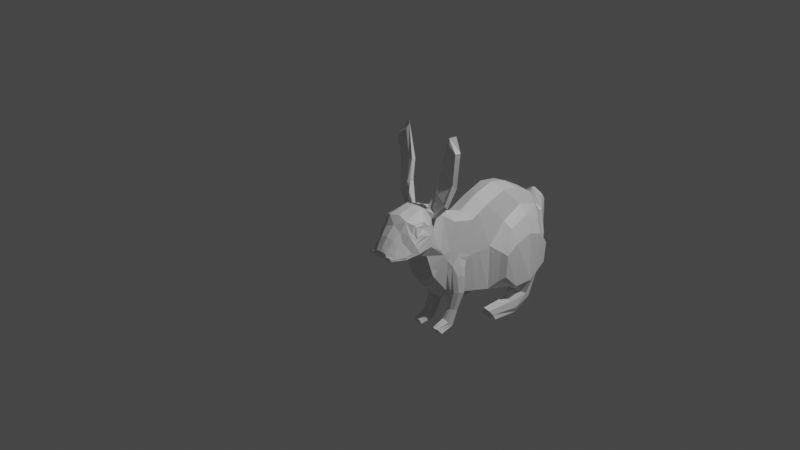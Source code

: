 # Source: 4.blend  (saved by Blender 3.4.6; exported with 4.5.12 LTS)
import bpy
from mathutils import Matrix  # noqa: F401  (used for matrix-valued properties, if any)

bpy.ops.wm.read_factory_settings(use_empty=True)
scene = bpy.context.scene
scene.name = 'Scene'

# ---- collections
col_collection = bpy.data.collections.new('Collection'); scene.collection.children.link(col_collection)

# ---- materials (node trees are filled in below, after node groups)
mat_material = bpy.data.materials.new('Material')
mat_material.alpha_threshold = 0.0
mat_material.use_transparent_shadow = False
mat_material.roughness = 0.5
mat_material.line_color = (0.0, 0.0, 0.0, 1.0)

# ---- material node trees
mat_material.use_nodes = True; mat_material.node_tree.nodes.clear()
_N = mat_material.node_tree.nodes; _L = mat_material.node_tree.links
n0 = _N.new('ShaderNodeOutputMaterial'); n0.name = 'Material Output'; n0.location = (300, 300)
n1 = _N.new('ShaderNodeBsdfPrincipled'); n1.name = 'Principled BSDF'; n1.location = (10, 300)
n1.distribution = 'GGX'
n1.subsurface_method = 'RANDOM_WALK_SKIN'
n1.inputs[3].default_value = 1.45
n1.inputs[27].default_value = (0.0, 0.0, 0.0, 1.0)
n1.inputs[28].default_value = 1.0
_L.new(n1.outputs[0], n0.inputs[0])
n0.is_active_output = True

# ---- world
world_world = bpy.data.worlds.new('World'); scene.world = world_world
world_world.use_nodes = True; world_world.node_tree.nodes.clear()
_N = world_world.node_tree.nodes; _L = world_world.node_tree.links
n0 = _N.new('ShaderNodeOutputWorld'); n0.name = 'World Output'; n0.location = (300, 300)
n1 = _N.new('ShaderNodeBackground'); n1.name = 'Background'; n1.location = (10, 300)
n1.inputs[0].default_value = (0.05088, 0.05088, 0.05088, 1.0)
_L.new(n1.outputs[0], n0.inputs[0])
n0.is_active_output = True
world_world.color = (0.05088, 0.05088, 0.05088)
world_world.use_sun_shadow = False
world_world.sun_shadow_jitter_overblur = 0.0

# ---- cameras
cam_camera = bpy.data.cameras.new('Camera')
cam_camera.clip_end = 100.0
cam_camera.ortho_scale = 7.314

# ---- lights
light_light = bpy.data.lights.new('Light', 'POINT')
light_light.transmission_factor = 0.0
light_light.energy = 1000.0
light_light.shadow_soft_size = 0.1
light_light.shadow_maximum_resolution = 0.006
light_light.use_absolute_resolution = True

# ---- meshes
me_cube = bpy.data.meshes.new('Cube')
me_cube.from_pydata([(0.5057, 0.9838, 1.622), (0.6929, 0.909, -1.84), (0.5057, -0.4749, 1.028), (0.4043, -0.7461, -1.511), (0.5057, 0.2023, 1.35), (0.6998, 0.1907, -1.655), (0.5057, 1.635, 1.511), (0.7292, 1.498, -1.937), (0.5422, 2.267, 1.172), (0.7545, 1.908, -1.956), (0.5141, 2.881, 0.275), (0.7124, 2.664, -1.595), (0.5057, -1.247, 1.236), (0.3648, -1.435, -1.221), (0.4613, -1.723, 1.568), (0.5432, -2.223, -0.3353), (0.5944, -2.761, 1.7), (0.5354, -2.515, 0.4919), (0.5883, -3.056, 1.703), (0.6872, -3.058, 0.7599), (0.2554, -3.651, 1.311), (0.5836, -3.482, 0.706), (0.1877, -3.928, 0.9449), (0.2636, -3.862, 0.668), (0.0, 0.9673, 1.775), (0.0, 0.7901, -1.927), (0.0, -0.5012, 1.193), (0.0, -0.8868, -1.678), (0.0, 0.1669, 1.558), (0.0, 0.1231, -1.711), (0.0, 1.605, 1.603), (0.0, 1.417, -1.974), (0.0, 2.229, 1.254), (0.0, 1.98, -1.927), (0.0, 2.854, 0.4185), (0.0, 2.567, -1.74), (0.0, -1.224, 1.458), (0.0, -1.638, -1.446), (0.0, -1.781, 1.841), (0.0, -2.356, -0.6398), (0.0, -2.6, 2.074), (0.0, -2.592, 0.2145), (0.0, -3.165, 1.931), (0.0, -3.114, 0.5424), (0.0, -3.665, 1.376), (0.0, -3.53, 0.6031), (0.0, -3.939, 0.9739), (0.0, -3.817, 0.7048), (0.6998, 0.8435, 0.6275), (0.5646, -0.549, -0.1811), (0.6998, 0.2078, -0.06901), (0.6998, 1.599, 0.9905), (0.6998, 2.386, 0.7558), (0.6998, 2.845, -0.5483), (0.5427, -1.577, -0.03182), (0.6398, -2.0, 0.5228), (0.5925, -2.749, 1.536), (0.6058, -3.14, 1.471), (0.4001, -3.624, 1.106), (0.2401, -3.93, 0.8334), (0.0, -3.93, 0.8521), (1.209, 0.984, -0.08405), (1.269, 0.9678, -1.629), (1.17, 0.5411, -1.177), (1.186, 0.5702, -0.388), (1.235, 1.571, 0.1097), (1.408, 1.514, -1.536), (1.216, 2.127, -0.09495), (1.269, 1.955, -1.459), (1.189, 2.487, -0.5624), (1.201, 2.408, -1.251), (0.7233, -0.9669, -0.7372), (0.7418, -0.9957, -1.314), (0.6884, -1.234, -0.6798), (0.7188, -1.211, -1.262), (0.703, 1.267, -1.977), (0.7645, 1.543, -2.213), (0.8457, 1.717, -2.322), (1.082, 1.233, -1.975), (1.24, 1.514, -2.116), (1.233, 1.658, -2.293), (0.7939, 0.9061, -2.198), (0.7781, 1.04, -2.501), (0.801, 1.12, -2.676), (1.132, 0.9, -2.254), (1.214, 1.08, -2.501), (1.15, 1.097, -2.706), (0.7456, -0.009941, -2.277), (0.6535, 0.05383, -2.468), (0.5781, 0.09862, -2.621), (0.9796, -0.01416, -2.316), (1.046, 0.114, -2.488), (1.092, 0.1901, -2.67), (0.3254, -1.318, -1.922), (0.3045, -1.051, -2.145), (0.5983, -1.313, -1.898), (0.6016, -1.154, -1.976), (0.2929, -1.502, -2.275), (0.2973, -1.331, -2.576), (0.5814, -1.528, -2.299), (0.5814, -1.33, -2.468), (0.3225, -1.964, -2.399), (0.2666, -1.917, -2.55), (0.5185, -1.979, -2.401), (0.6258, -1.857, -2.559), (0.6887, -2.837, 1.397), (0.6946, -3.117, 1.347), (0.7991, -3.076, 0.8619), (0.5083, -3.589, 0.998), (0.6775, -3.485, 0.7694), (0.3446, -3.91, 0.8533), (0.4157, -3.882, 0.7382), (0.0, -3.896, 0.7972), (0.2503, -3.9, 0.7507), (0.6496, -3.535, 0.8457), (0.3897, -3.903, 0.7942), (0.7858, -3.134, 1.033), (0.5023, -3.759, 0.8093), (0.4402, -3.785, 0.8736), (0.5372, -3.73, 0.7601), (0.3189, -3.8, 0.9626), (0.0, -3.848, 1.115), (0.215, -3.821, 1.081), (0.6354, -3.27, 0.733), (0.3116, -3.42, 1.533), (0.0, -3.315, 0.5631), (0.0, -3.399, 1.666), (0.4449, -3.458, 1.253), (0.7384, -3.28, 0.8211), (0.584, -3.403, 1.117), (0.7142, -3.33, 0.9447), (0.6687, -2.5, 1.227), (0.627, -2.28, 1.866), (0.3436, -3.224, 1.845), (0.499, -2.24, 2.033), (0.5608, -3.286, 1.478), (0.7424, -3.225, 1.212), (0.705, -2.8, 1.348), (0.5983, -2.691, 1.525), (0.5701, -3.095, 1.757), (0.58, -2.707, 1.754), (0.6014, -3.198, 1.478), (0.7121, -3.158, 1.284), (0.7114, -2.854, 1.424), (0.629, -2.778, 1.544), (0.6254, -3.042, 1.686), (0.6306, -2.788, 1.684), (0.6404, -3.113, 1.488), (0.7165, -3.093, 1.382), (0.3956, -2.107, 1.847), (0.5521, -2.149, 1.643), (0.3098, -2.059, 1.869), (0.3073, -2.545, 2.04), (0.6042, -2.469, 1.53), (0.6153, -2.322, 1.215), (0.6152, -1.987, 2.542), (0.6397, -2.22, 2.544), (0.967, -2.218, 2.216), (1.02, -2.133, 2.131), (0.6633, -1.864, 3.211), (0.7365, -2.058, 3.271), (1.113, -2.027, 2.911), (1.182, -1.923, 2.797), (1.003, -1.809, 4.395), (0.9133, -2.005, 4.132), (1.161, -1.943, 3.861), (1.29, -1.914, 3.964), (0.3742, -2.426, 1.988), (0.553, -2.348, 1.72), (0.889, -2.183, 2.306), (0.568, -2.176, 2.558), (1.07, -2.012, 2.975), (0.6102, -2.05, 3.261), (0.8454, -1.939, 4.326), (1.209, -2.044, 3.944), (0.6283, -1.31, -0.4837), (0.6549, -0.9053, -0.483), (0.6289, -0.874, -1.415), (0.5978, -1.328, -1.253), (0.4481, -1.073, -2.095), (0.4855, -1.371, -1.886), (0.4394, -1.331, -2.522), (0.4372, -1.515, -2.287), (0.4317, -1.933, -2.55), (0.4252, -2.008, -2.395), (0.6743, -2.488, 1.039), (0.68, -2.476, 0.8443), (0.9645, 0.4215, -1.345), (0.9804, 2.608, -0.517), (0.9819, 2.235, 0.3867), (0.9794, 0.454, -0.2793), (0.9912, 2.506, -1.37), (0.9809, 0.9384, -1.735), (0.9831, 1.594, 0.671), (1.042, 1.923, -1.845), (0.9809, 0.9361, 0.3913), (0.8923, 1.25, -1.976), (1.039, 1.688, -2.308), (0.9628, 0.9031, -2.226), (0.9754, 1.109, -2.691), (0.8626, -0.01205, -2.297), (0.8493, 0.1495, -2.645), (0.8857, 0.09674, -2.487), (0.6892, 2.968, -0.5588), (0.6892, 2.879, -1.579), (0.2675, 3.391, 0.4924), (0.0, 2.851, -1.53), (0.0, 2.963, 0.5728), (0.5035, 3.003, 0.2645), (0.3528, 3.307, -0.6949), (0.3418, 3.166, -1.124), (0.0, 3.452, -0.7201), (0.0, 3.279, -1.063), (0.0, 3.508, 0.0338), (0.2793, 3.412, 0.08105), (0.3045, 3.102, 0.7255), (0.0, 3.033, 0.9324), (0.0, 3.369, 0.6579), (0.5745, -0.7613, -0.3005), (0.4894, -1.365, -1.26), (0.3946, -1.369, -1.888), (0.365, -1.509, -2.281), (0.3739, -1.986, -2.397), (0.567, -1.386, -0.2765), (0.5164, -0.8242, -1.475), (0.3763, -1.062, -2.12), (0.3683, -1.331, -2.549), (0.3491, -1.925, -2.55), (0.3914, 3.208, 0.1728), (0.0, 3.051, -1.381), (0.4537, 3.043, -1.272), (0.5441, 3.126, -0.6232), (0.2741, 3.257, 0.686), (0.0, 3.183, 0.8775), (0.0, 2.974, 0.6628), (0.0, 3.5, 0.05939), (0.2788, 3.41, 0.09668), (0.4933, 3.008, 0.2839), (0.3856, 3.21, 0.1938), (0.5057, -0.8608, 1.132), (0.3904, -1.088, -1.361), (0.0, -0.8627, 1.326), (0.0, -1.256, -1.669), (0.5632, -1.03, 0.09619), (0.7303, -1.103, -1.288), (0.7151, -1.089, -0.6858), (0.315, -1.185, -2.034), (0.5999, -1.234, -1.937), (0.2951, -1.417, -2.425), (0.5814, -1.429, -2.384), (0.2945, -1.94, -2.475), (0.5722, -1.918, -2.48), (0.4284, -1.97, -2.472), (0.6537, -1.1, -0.3153), (0.5936, -1.091, -0.07583), (0.3615, -1.955, -2.473), (0.1742, -0.794, -1.629), (0.3282, -2.3, -0.5193), (0.2464, 0.8324, -1.81), (0.3881, -3.083, 0.6652), (0.2192, 0.1508, -1.706), (0.2725, 1.443, -1.911), (0.1603, -1.165, -1.572), (0.3188, 1.935, -1.916), (0.3634, 2.529, -1.751), (0.2206, -1.537, -1.361), (0.3409, -2.527, 0.3053), (0.1713, 3.071, 0.8186), (0.2633, 3.192, -1.11), (0.1814, 3.377, -0.7072), (0.1784, 3.231, 0.7538), (0.1888, 3.443, 0.06574), (0.2872, 3.046, -1.312), (0.3636, 2.866, -1.556), (0.1867, 3.44, 0.08436), (0.1241, 3.392, 0.5833), (0.0, -2.041, -0.9938), (0.287, -2.007, -0.8423), (0.477, -1.524, -0.4712), (0.4704, -1.902, -0.6962), (0.5401, -2.336, -0.01409), (0.3347, -2.416, -0.09923), (0.0, -2.478, -0.2001), (0.5983, -1.819, 0.2856), (0.07816, -1.212, -1.622), (0.2077, -0.787, -1.612), (0.2287, -1.594, -1.298), (0.2035, -1.544, -1.368), (0.543, -2.0, -0.2307), (0.4442, -1.786, -0.8265), (0.5553, -1.007, 0.2383), (0.5062, -0.423, -1.561), (0.1699, -0.9096, -1.611), (0.5338, -1.498, 0.2719), (0.5654, -1.676, 0.09785), (0.4714, -1.845, -0.6623), (0.5731, -0.5017, -0.1741), (0.5456, -0.5252, 0.2084), (0.3365, -0.3843, -1.646), (0.5502, -0.3614, -1.229), (0.5057, -0.1917, 1.163), (0.571, -0.2177, -1.592), (0.6227, -0.2239, -0.1329), (0.2987, 1.622, 1.549), (0.1823, -0.4917, 1.134), (0.1845, -1.758, 1.732), (0.2858, 0.9766, 1.689), (0.294, 2.25, 1.21), (0.1808, -2.568, 2.054), (0.1749, -1.232, 1.381), (0.2446, 2.866, 0.3502), (0.1435, -3.19, 1.895), (0.236, 0.1834, 1.461), (0.1786, -0.8621, 1.257)], [], [(50, 4, 300, 302), (187, 192, 62, 63), (48, 0, 4, 50), (191, 188, 69, 70), (190, 187, 63, 64), (243, 290, 293, 54), (55, 14, 151, 154), (54, 293, 294), (127, 124, 20, 58), (58, 20, 122, 120), (7, 1, 258, 261), (152, 151, 14, 305, 308), (59, 22, 46, 60), (0, 6, 303, 306), (15, 280, 281, 257), (2, 300, 4, 312, 304), (239, 2, 304, 313), (22, 122, 121, 46), (1, 5, 260, 258), (240, 13, 265, 262), (21, 23, 47, 45), (9, 7, 261, 263), (133, 152, 308, 311), (4, 0, 306, 312), (6, 8, 307, 303), (17, 19, 259, 266), (5, 301, 291, 298, 285, 256, 260), (13, 289, 286, 265), (10, 53, 203, 208), (14, 12, 309, 305), (11, 9, 263, 264), (123, 21, 45, 125), (8, 10, 310, 307), (124, 133, 311, 42, 126), (34, 310, 10, 208, 207), (23, 113, 112, 47), (127, 58, 108, 129), (58, 120, 118, 108), (13, 278, 295, 289), (131, 185, 154, 153), (253, 175, 73, 245), (8, 52, 53, 10), (6, 51, 52, 8), (188, 189, 67, 69), (0, 48, 51, 6), (5, 50, 302, 301), (61, 62, 66, 65), (65, 66, 68, 67), (67, 68, 70, 69), (62, 61, 64, 63), (189, 193, 65, 67), (194, 191, 70, 68), (195, 190, 64, 61), (194, 68, 80, 197), (7, 9, 77, 76), (193, 195, 61, 65), (244, 245, 73, 74), (240, 3, 94, 246), (175, 178, 74, 73), (177, 176, 71, 72), (79, 78, 84, 85), (196, 75, 81, 198), (68, 66, 79, 80), (192, 1, 75, 196), (66, 62, 78, 79), (1, 7, 76, 75), (86, 85, 91, 92), (199, 86, 92, 201), (75, 76, 82, 81), (197, 80, 86, 199), (80, 79, 85, 86), (76, 77, 83, 82), (202, 201, 92, 91), (200, 202, 91, 90), (82, 83, 89, 88), (198, 81, 87, 200), (85, 84, 90, 91), (81, 82, 88, 87), (220, 93, 97, 221), (177, 72, 96, 179), (244, 74, 95, 247), (219, 13, 93, 220), (181, 100, 104, 183), (247, 95, 99, 249), (179, 96, 100, 181), (246, 94, 98, 248), (252, 183, 104, 251), (248, 98, 102, 250), (221, 97, 101, 222), (249, 99, 103, 251), (109, 114, 117, 119), (128, 130, 114, 109), (23, 21, 109, 119, 111), (59, 113, 115, 110), (123, 19, 107, 128), (130, 116, 136, 129), (115, 113, 23, 111), (112, 113, 59, 60), (115, 117, 118, 110), (121, 122, 20, 44), (118, 117, 114, 108), (120, 122, 22, 59), (119, 117, 115, 111), (118, 120, 59, 110), (106, 105, 143, 148), (114, 130, 129, 108), (21, 123, 128, 109), (107, 116, 130, 128), (135, 127, 129, 136), (20, 124, 126, 44), (19, 123, 125, 43, 259), (135, 133, 124, 127), (138, 137, 131, 153), (139, 140, 152, 133), (142, 141, 135, 136), (140, 138, 153, 152), (141, 139, 133, 135), (137, 142, 136, 131), (56, 105, 137, 138), (18, 16, 140, 139), (106, 57, 141, 142), (16, 56, 138, 140), (57, 18, 139, 141), (105, 106, 142, 137), (147, 148, 143, 144, 146, 145), (56, 16, 146, 144), (16, 18, 145, 146), (18, 57, 147, 145), (57, 106, 148, 147), (105, 56, 144, 143), (19, 17, 186, 107), (185, 186, 55, 154), (150, 149, 155, 158), (167, 149, 151, 152), (168, 167, 152, 153), (150, 168, 153, 154), (149, 150, 154, 151), (157, 158, 162, 161), (134, 132, 169, 156), (168, 150, 158, 157), (149, 167, 170, 155), (162, 159, 163, 166), (155, 170, 172, 159), (158, 155, 159, 162), (156, 169, 171, 160), (166, 163, 173, 174), (160, 171, 165, 164), (161, 162, 166, 174), (159, 172, 173, 163), (132, 134, 167, 168), (169, 132, 168, 157), (134, 156, 170, 167), (171, 169, 157, 161), (156, 160, 172, 170), (164, 165, 174, 173), (165, 171, 161, 174), (160, 164, 173, 172), (99, 182, 184, 103), (255, 227, 183, 252), (225, 179, 181, 226), (226, 181, 183, 227), (74, 178, 180, 95), (224, 177, 179, 225), (95, 180, 182, 99), (224, 218, 176, 177), (223, 219, 178, 175), (254, 223, 175, 253), (116, 185, 131, 136), (107, 186, 185, 116), (15, 288, 294, 283, 280), (84, 198, 200, 90), (87, 88, 202, 200), (88, 89, 201, 202), (77, 197, 199, 83), (83, 199, 201, 89), (62, 192, 196, 78), (78, 196, 198, 84), (51, 48, 195, 193), (9, 194, 197, 77), (48, 50, 190, 195), (9, 11, 191, 194), (52, 51, 193, 189), (53, 52, 189, 188), (50, 5, 187, 190), (11, 53, 188, 191), (5, 1, 192, 187), (230, 272, 268, 210), (231, 230, 210, 209), (53, 11, 204, 203), (11, 264, 273, 204), (209, 210, 268, 269), (214, 209, 269, 271), (228, 231, 209, 214), (236, 274, 275, 205), (233, 270, 275, 217), (238, 236, 205, 232), (234, 237, 215, 267, 216), (243, 54, 223, 254), (54, 278, 13, 219, 223), (3, 49, 218, 224), (3, 224, 225, 94), (98, 226, 227, 102), (94, 225, 226, 98), (250, 102, 227, 255), (182, 221, 222, 184), (178, 219, 220, 180), (180, 220, 221, 182), (237, 238, 232, 215), (216, 267, 270, 233), (208, 203, 231, 228), (203, 204, 230, 231), (204, 273, 272, 230), (208, 228, 238, 237), (207, 208, 237, 234), (228, 214, 236, 238), (214, 271, 274, 236), (101, 250, 255, 222), (49, 243, 254, 218), (218, 254, 253, 176), (222, 255, 252, 184), (100, 249, 251, 104), (97, 248, 250, 101), (184, 252, 251, 103), (93, 246, 248, 97), (96, 247, 249, 100), (72, 244, 247, 96), (13, 240, 246, 93), (72, 71, 245, 244), (176, 253, 245, 71), (3, 240, 262, 292, 285), (12, 239, 313, 309), (49, 297, 290, 243), (261, 258, 25, 31), (256, 292, 284, 242, 27), (262, 265, 287, 284), (260, 256, 27, 29), (264, 263, 33, 35), (265, 286, 287), (257, 281, 282, 39), (263, 261, 31, 33), (258, 260, 29, 25), (266, 259, 43, 41), (273, 264, 35, 206), (275, 270, 232, 205), (268, 272, 229, 212), (275, 274, 235, 217), (269, 268, 212, 211), (272, 273, 206, 229), (271, 269, 211, 213), (274, 271, 213, 235), (270, 267, 215, 232), (279, 295, 288, 15), (276, 277, 257, 39), (277, 279, 15, 257), (280, 283, 55, 186, 17), (282, 281, 266, 41), (281, 280, 17, 266), (285, 298, 291, 3), (289, 295, 279), (293, 290, 239, 12), (294, 293, 12, 14, 55, 283), (290, 297, 2, 239), (284, 292, 262), (285, 292, 256), (287, 286, 277, 276, 37), (294, 288, 54), (286, 289, 279, 277), (288, 295, 278, 54), (296, 297, 49), (291, 299, 296, 49, 3), (284, 287, 37, 242), (302, 300, 2, 297, 296), (301, 302, 296, 299, 291), (307, 310, 34, 32), (311, 308, 40, 42), (305, 309, 36, 38), (304, 312, 28, 26), (309, 313, 241, 36), (313, 304, 26, 241), (312, 306, 24, 28), (306, 303, 30, 24), (303, 307, 32, 30), (308, 305, 38, 40)])
_uv = me_cube.uv_layers.new(name='UVMap')
_uv.uv.foreach_set('vector', [0.5, 0.5932, 0.6107, 0.5932, 0.6107, 0.6844, 0.5, 0.6826, 0.375, 0.5932, 0.375, 0.5, 0.375, 0.5, 0.375, 0.5932, 0.5, 0.5, 0.6107, 0.5, 0.6107, 0.5932, 0.5, 0.5932, 0.375, 0.5, 0.5, 0.5, 0.5, 0.5, 0.375, 0.5, 0.5, 0.5932, 0.375, 0.5932, 0.375, 0.5932, 0.5, 0.5932, 0.5, 0.75, 0.5152, 0.75, 0.5265, 0.75, 0.5, 0.75, 0.5, 0.75, 0.5893, 0.75, 0.5918, 0.75, 0.5202, 0.75, 0.5, 0.75, 0.5265, 0.75, 0.5, 0.75, 0.5359, 0.75, 0.6035, 0.75, 0.6035, 0.75, 0.5359, 0.75, 0.5359, 0.75, 0.6035, 0.75, 0.5995, 0.75, 0.5359, 0.75, 0.375, 0.5, 0.375, 0.5, 0.375, 0.5, 0.375, 0.5, 0.5949, 0.75, 0.5918, 0.75, 0.5893, 0.75, 0.6107, 0.75, 0.6073, 0.75, 0.5359, 0.75, 0.5995, 0.75, 0.625, 0.75, 0.5, 0.75, 0.6107, 0.5, 0.6107, 0.5, 0.6165, 0.5, 0.6169, 0.5, 0.4007, 0.75, 0.4007, 0.75, 0.3845, 0.75, 0.3867, 0.75, 0.6107, 0.75, 0.6107, 0.6844, 0.6107, 0.5932, 0.6183, 0.5932, 0.6198, 0.75, 0.6107, 0.75, 0.6107, 0.75, 0.6198, 0.75, 0.6199, 0.75, 0.5995, 0.75, 0.5995, 0.75, 0.625, 0.75, 0.625, 0.75, 0.375, 0.5, 0.375, 0.5932, 0.375, 0.5932, 0.375, 0.5, 0.3833, 0.75, 0.3912, 0.75, 0.3814, 0.75, 0.3784, 0.75, 0.4007, 0.75, 0.4007, 0.75, 0.375, 0.75, 0.375, 0.75, 0.375, 0.5, 0.375, 0.5, 0.375, 0.5, 0.375, 0.5, 0.6035, 0.75, 0.5949, 0.75, 0.6073, 0.75, 0.616, 0.75, 0.6107, 0.5932, 0.6107, 0.5, 0.6169, 0.5, 0.6183, 0.5932, 0.6107, 0.5, 0.6107, 0.5, 0.6172, 0.5, 0.6165, 0.5, 0.4007, 0.75, 0.4007, 0.75, 0.3895, 0.75, 0.3823, 0.75, 0.375, 0.5932, 0.375, 0.6615, 0.375, 0.6959, 0.375, 0.6845, 0.375, 0.75, 0.375, 0.75, 0.375, 0.5932, 0.3912, 0.75, 0.3954, 0.75, 0.3818, 0.75, 0.3814, 0.75, 0.6107, 0.5, 0.5, 0.5, 0.5, 0.5, 0.6107, 0.5, 0.5893, 0.75, 0.6107, 0.75, 0.62, 0.75, 0.6107, 0.75, 0.375, 0.5, 0.375, 0.5, 0.375, 0.5, 0.375, 0.5, 0.4007, 0.75, 0.4007, 0.75, 0.375, 0.75, 0.375, 0.75, 0.6107, 0.5, 0.6107, 0.5, 0.6182, 0.5, 0.6172, 0.5, 0.6035, 0.75, 0.6035, 0.75, 0.616, 0.75, 0.625, 0.75, 0.625, 0.75, 0.625, 0.5, 0.6182, 0.5, 0.6107, 0.5, 0.6107, 0.5, 0.625, 0.5, 0.4007, 0.75, 0.4588, 0.75, 0.4255, 0.75, 0.375, 0.75, 0.5359, 0.75, 0.5359, 0.75, 0.4858, 0.75, 0.4858, 0.75, 0.5359, 0.75, 0.5359, 0.75, 0.4858, 0.75, 0.4858, 0.75, 0.3912, 0.75, 0.4598, 0.75, 0.4063, 0.75, 0.3954, 0.75, 0.4858, 0.75, 0.4603, 0.75, 0.5202, 0.75, 0.5294, 0.75, 0.5, 0.75, 0.5, 0.75, 0.5, 0.75, 0.5, 0.75, 0.6107, 0.5, 0.5, 0.5, 0.5, 0.5, 0.6107, 0.5, 0.6107, 0.5, 0.5, 0.5, 0.5, 0.5, 0.6107, 0.5, 0.5, 0.5, 0.5, 0.5, 0.5, 0.5, 0.5, 0.5, 0.6107, 0.5, 0.5, 0.5, 0.5, 0.5, 0.6107, 0.5, 0.375, 0.5932, 0.5, 0.5932, 0.5, 0.6826, 0.375, 0.6615, 0.5, 0.5, 0.375, 0.5, 0.375, 0.5, 0.5, 0.5, 0.5, 0.5, 0.375, 0.5, 0.375, 0.5, 0.5, 0.5, 0.5, 0.5, 0.375, 0.5, 0.375, 0.5, 0.5, 0.5, 0.375, 0.5, 0.5, 0.5, 0.5, 0.5932, 0.375, 0.5932, 0.5, 0.5, 0.5, 0.5, 0.5, 0.5, 0.5, 0.5, 0.375, 0.5, 0.375, 0.5, 0.375, 0.5, 0.375, 0.5, 0.5, 0.5, 0.5, 0.5932, 0.5, 0.5932, 0.5, 0.5, 0.375, 0.5, 0.375, 0.5, 0.375, 0.5, 0.375, 0.5, 0.375, 0.5, 0.375, 0.5, 0.375, 0.5, 0.375, 0.5, 0.5, 0.5, 0.5, 0.5, 0.5, 0.5, 0.5, 0.5, 0.375, 0.75, 0.5, 0.75, 0.5, 0.75, 0.375, 0.75, 0.3833, 0.75, 0.375, 0.75, 0.375, 0.75, 0.3833, 0.75, 0.5, 0.75, 0.3833, 0.75, 0.375, 0.75, 0.5, 0.75, 0.375, 0.75, 0.5, 0.75, 0.5, 0.75, 0.375, 0.75, 0.375, 0.5, 0.375, 0.5, 0.375, 0.5, 0.375, 0.5, 0.375, 0.5, 0.375, 0.5, 0.375, 0.5, 0.375, 0.5, 0.375, 0.5, 0.375, 0.5, 0.375, 0.5, 0.375, 0.5, 0.375, 0.5, 0.375, 0.5, 0.375, 0.5, 0.375, 0.5, 0.375, 0.5, 0.375, 0.5, 0.375, 0.5, 0.375, 0.5, 0.375, 0.5, 0.375, 0.5, 0.375, 0.5, 0.375, 0.5, 0.375, 0.5, 0.375, 0.5, 0.375, 0.5, 0.375, 0.5, 0.375, 0.5, 0.375, 0.5, 0.375, 0.5, 0.375, 0.5, 0.375, 0.5, 0.375, 0.5, 0.375, 0.5, 0.375, 0.5, 0.375, 0.5, 0.375, 0.5, 0.375, 0.5, 0.375, 0.5, 0.375, 0.5, 0.375, 0.5, 0.375, 0.5, 0.375, 0.5, 0.375, 0.5, 0.375, 0.5, 0.375, 0.5, 0.375, 0.5, 0.375, 0.5, 0.375, 0.5, 0.375, 0.5, 0.375, 0.5, 0.375, 0.5, 0.375, 0.5, 0.375, 0.5, 0.375, 0.5, 0.375, 0.5, 0.375, 0.5, 0.375, 0.5, 0.375, 0.5, 0.375, 0.5, 0.375, 0.5, 0.375, 0.5, 0.375, 0.5, 0.375, 0.5, 0.375, 0.5, 0.375, 0.5, 0.375, 0.5, 0.375, 0.5, 0.375, 0.5, 0.375, 0.5, 0.375, 0.5, 0.3874, 0.75, 0.3915, 0.75, 0.3923, 0.75, 0.388, 0.75, 0.375, 0.75, 0.375, 0.75, 0.375, 0.75, 0.375, 0.75, 0.375, 0.75, 0.375, 0.75, 0.375, 0.75, 0.375, 0.75, 0.3874, 0.75, 0.3912, 0.75, 0.3915, 0.75, 0.3874, 0.75, 0.375, 0.75, 0.375, 0.75, 0.375, 0.75, 0.375, 0.75, 0.375, 0.75, 0.375, 0.75, 0.375, 0.75, 0.375, 0.75, 0.375, 0.75, 0.375, 0.75, 0.375, 0.75, 0.375, 0.75, 0.3833, 0.75, 0.375, 0.75, 0.375, 0.75, 0.3837, 0.75, 0.3791, 0.75, 0.375, 0.75, 0.375, 0.75, 0.375, 0.75, 0.3837, 0.75, 0.375, 0.75, 0.375, 0.75, 0.3833, 0.75, 0.388, 0.75, 0.3923, 0.75, 0.3915, 0.75, 0.3874, 0.75, 0.375, 0.75, 0.375, 0.75, 0.375, 0.75, 0.375, 0.75, 0.4158, 0.75, 0.4518, 0.75, 0.4504, 0.75, 0.4158, 0.75, 0.4158, 0.75, 0.4511, 0.75, 0.4518, 0.75, 0.4158, 0.75, 0.4007, 0.75, 0.4007, 0.75, 0.4158, 0.75, 0.4158, 0.75, 0.4158, 0.75, 0.5359, 0.75, 0.4588, 0.75, 0.4491, 0.75, 0.4858, 0.75, 0.4007, 0.75, 0.4007, 0.75, 0.4158, 0.75, 0.4158, 0.75, 0.4511, 0.75, 0.4505, 0.75, 0.4858, 0.75, 0.4858, 0.75, 0.4491, 0.75, 0.4588, 0.75, 0.4007, 0.75, 0.4158, 0.75, 0.4255, 0.75, 0.4588, 0.75, 0.5359, 0.75, 0.5, 0.75, 0.4491, 0.75, 0.4504, 0.75, 0.4858, 0.75, 0.4858, 0.75, 0.625, 0.75, 0.5995, 0.75, 0.6035, 0.75, 0.625, 0.75, 0.4858, 0.75, 0.4504, 0.75, 0.4518, 0.75, 0.4858, 0.75, 0.5359, 0.75, 0.5995, 0.75, 0.5995, 0.75, 0.5359, 0.75, 0.4158, 0.75, 0.4504, 0.75, 0.4491, 0.75, 0.4158, 0.75, 0.4858, 0.75, 0.5359, 0.75, 0.5359, 0.75, 0.4858, 0.75, 0.5162, 0.75, 0.5156, 0.75, 0.5156, 0.75, 0.5162, 0.75, 0.4518, 0.75, 0.4511, 0.75, 0.4858, 0.75, 0.4858, 0.75, 0.4007, 0.75, 0.4007, 0.75, 0.4158, 0.75, 0.4158, 0.75, 0.4158, 0.75, 0.4505, 0.75, 0.4511, 0.75, 0.4158, 0.75, 0.5359, 0.75, 0.5359, 0.75, 0.4858, 0.75, 0.4858, 0.75, 0.6035, 0.75, 0.6035, 0.75, 0.625, 0.75, 0.625, 0.75, 0.4007, 0.75, 0.4007, 0.75, 0.375, 0.75, 0.375, 0.75, 0.3895, 0.75, 0.5359, 0.75, 0.6035, 0.75, 0.6035, 0.75, 0.5359, 0.75, 0.5336, 0.75, 0.5073, 0.75, 0.4858, 0.75, 0.5294, 0.75, 0.5703, 0.75, 0.5722, 0.75, 0.5949, 0.75, 0.6035, 0.75, 0.5102, 0.75, 0.5331, 0.75, 0.5359, 0.75, 0.4858, 0.75, 0.5722, 0.75, 0.5336, 0.75, 0.5294, 0.75, 0.5949, 0.75, 0.5331, 0.75, 0.5703, 0.75, 0.6035, 0.75, 0.5359, 0.75, 0.5073, 0.75, 0.5102, 0.75, 0.4858, 0.75, 0.4858, 0.75, 0.5373, 0.75, 0.5156, 0.75, 0.5073, 0.75, 0.5336, 0.75, 0.5626, 0.75, 0.5629, 0.75, 0.5722, 0.75, 0.5703, 0.75, 0.5162, 0.75, 0.5327, 0.75, 0.5331, 0.75, 0.5102, 0.75, 0.5629, 0.75, 0.5373, 0.75, 0.5336, 0.75, 0.5722, 0.75, 0.5327, 0.75, 0.5626, 0.75, 0.5703, 0.75, 0.5331, 0.75, 0.5156, 0.75, 0.5162, 0.75, 0.5102, 0.75, 0.5073, 0.75, 0.5327, 0.75, 0.5162, 0.75, 0.5156, 0.75, 0.5373, 0.75, 0.5629, 0.75, 0.5626, 0.75, 0.5373, 0.75, 0.5629, 0.75, 0.5629, 0.75, 0.5373, 0.75, 0.5629, 0.75, 0.5626, 0.75, 0.5626, 0.75, 0.5629, 0.75, 0.5626, 0.75, 0.5327, 0.75, 0.5327, 0.75, 0.5626, 0.75, 0.5327, 0.75, 0.5162, 0.75, 0.5162, 0.75, 0.5327, 0.75, 0.5156, 0.75, 0.5373, 0.75, 0.5373, 0.75, 0.5156, 0.75, 0.4007, 0.75, 0.4007, 0.75, 0.434, 0.75, 0.4158, 0.75, 0.4603, 0.75, 0.434, 0.75, 0.5, 0.75, 0.5202, 0.75, 0.528, 0.75, 0.5867, 0.75, 0.5867, 0.75, 0.528, 0.75, 0.5883, 0.75, 0.5867, 0.75, 0.5918, 0.75, 0.5949, 0.75, 0.5358, 0.75, 0.5883, 0.75, 0.5949, 0.75, 0.5294, 0.75, 0.528, 0.75, 0.5358, 0.75, 0.5294, 0.75, 0.5202, 0.75, 0.5867, 0.75, 0.528, 0.75, 0.5202, 0.75, 0.5918, 0.75, 0.5358, 0.75, 0.528, 0.75, 0.528, 0.75, 0.5358, 0.75, 0.5674, 0.75, 0.5554, 0.75, 0.5489, 0.75, 0.5753, 0.75, 0.5358, 0.75, 0.528, 0.75, 0.528, 0.75, 0.5358, 0.75, 0.5867, 0.75, 0.5883, 0.75, 0.5883, 0.75, 0.5867, 0.75, 0.528, 0.75, 0.5867, 0.75, 0.5867, 0.75, 0.528, 0.75, 0.5867, 0.75, 0.5883, 0.75, 0.5883, 0.75, 0.5867, 0.75, 0.528, 0.75, 0.5867, 0.75, 0.5867, 0.75, 0.528, 0.75, 0.5753, 0.75, 0.5489, 0.75, 0.5483, 0.75, 0.5758, 0.75, 0.528, 0.75, 0.5867, 0.75, 0.5883, 0.75, 0.5358, 0.75, 0.5758, 0.75, 0.5483, 0.75, 0.5474, 0.75, 0.5767, 0.75, 0.5358, 0.75, 0.528, 0.75, 0.528, 0.75, 0.5358, 0.75, 0.5867, 0.75, 0.5883, 0.75, 0.5883, 0.75, 0.5867, 0.75, 0.5554, 0.75, 0.5674, 0.75, 0.5883, 0.75, 0.5358, 0.75, 0.5489, 0.75, 0.5554, 0.75, 0.5358, 0.75, 0.5358, 0.75, 0.5674, 0.75, 0.5753, 0.75, 0.5883, 0.75, 0.5883, 0.75, 0.5483, 0.75, 0.5489, 0.75, 0.5358, 0.75, 0.5358, 0.75, 0.5753, 0.75, 0.5758, 0.75, 0.5883, 0.75, 0.5883, 0.75, 0.5767, 0.75, 0.5474, 0.75, 0.5358, 0.75, 0.5883, 0.75, 0.5474, 0.75, 0.5483, 0.75, 0.5358, 0.75, 0.5358, 0.75, 0.5758, 0.75, 0.5767, 0.75, 0.5883, 0.75, 0.5883, 0.75, 0.375, 0.75, 0.3837, 0.75, 0.3833, 0.75, 0.375, 0.75, 0.3812, 0.75, 0.375, 0.75, 0.375, 0.75, 0.3791, 0.75, 0.375, 0.75, 0.375, 0.75, 0.375, 0.75, 0.375, 0.75, 0.375, 0.75, 0.375, 0.75, 0.375, 0.75, 0.375, 0.75, 0.375, 0.75, 0.3833, 0.75, 0.3833, 0.75, 0.375, 0.75, 0.375, 0.75, 0.375, 0.75, 0.375, 0.75, 0.375, 0.75, 0.375, 0.75, 0.3833, 0.75, 0.3837, 0.75, 0.375, 0.75, 0.375, 0.75, 0.5, 0.75, 0.5, 0.75, 0.375, 0.75, 0.5, 0.75, 0.3874, 0.75, 0.3833, 0.75, 0.5, 0.75, 0.5, 0.75, 0.5, 0.75, 0.5, 0.75, 0.5, 0.75, 0.4505, 0.75, 0.4603, 0.75, 0.4858, 0.75, 0.4858, 0.75, 0.4158, 0.75, 0.434, 0.75, 0.4603, 0.75, 0.4505, 0.75, 0.4007, 0.75, 0.4349, 0.75, 0.5, 0.75, 0.5, 0.75, 0.4007, 0.75, 0.375, 0.5, 0.375, 0.5, 0.375, 0.5, 0.375, 0.5, 0.375, 0.5, 0.375, 0.5, 0.375, 0.5, 0.375, 0.5, 0.375, 0.5, 0.375, 0.5, 0.375, 0.5, 0.375, 0.5, 0.375, 0.5, 0.375, 0.5, 0.375, 0.5, 0.375, 0.5, 0.375, 0.5, 0.375, 0.5, 0.375, 0.5, 0.375, 0.5, 0.375, 0.5, 0.375, 0.5, 0.375, 0.5, 0.375, 0.5, 0.375, 0.5, 0.375, 0.5, 0.375, 0.5, 0.375, 0.5, 0.5, 0.5, 0.5, 0.5, 0.5, 0.5, 0.5, 0.5, 0.375, 0.5, 0.375, 0.5, 0.375, 0.5, 0.375, 0.5, 0.5, 0.5, 0.5, 0.5932, 0.5, 0.5932, 0.5, 0.5, 0.375, 0.5, 0.375, 0.5, 0.375, 0.5, 0.375, 0.5, 0.5, 0.5, 0.5, 0.5, 0.5, 0.5, 0.5, 0.5, 0.5, 0.5, 0.5, 0.5, 0.5, 0.5, 0.5, 0.5, 0.5, 0.5932, 0.375, 0.5932, 0.375, 0.5932, 0.5, 0.5932, 0.375, 0.5, 0.5, 0.5, 0.5, 0.5, 0.375, 0.5, 0.375, 0.5932, 0.375, 0.5, 0.375, 0.5, 0.375, 0.5932, 0.375, 0.5, 0.375, 0.5, 0.375, 0.5, 0.375, 0.5, 0.5, 0.5, 0.375, 0.5, 0.375, 0.5, 0.5, 0.5, 0.5, 0.5, 0.375, 0.5, 0.375, 0.5, 0.5, 0.5, 0.375, 0.5, 0.375, 0.5, 0.375, 0.5, 0.375, 0.5, 0.5, 0.5, 0.375, 0.5, 0.375, 0.5, 0.5, 0.5, 0.6107, 0.5, 0.5, 0.5, 0.5, 0.5, 0.6153, 0.5, 0.6107, 0.5, 0.5, 0.5, 0.5, 0.5, 0.6107, 0.5, 0.6107, 0.5, 0.6154, 0.5, 0.618, 0.5, 0.6107, 0.5, 0.625, 0.5, 0.6157, 0.5, 0.618, 0.5, 0.625, 0.5, 0.6107, 0.5, 0.6107, 0.5, 0.6107, 0.5, 0.6107, 0.5, 0.625, 0.5, 0.6107, 0.5, 0.6107, 0.5, 0.6171, 0.5, 0.625, 0.5, 0.5, 0.75, 0.5, 0.75, 0.5, 0.75, 0.5, 0.75, 0.5, 0.75, 0.4598, 0.75, 0.3912, 0.75, 0.3874, 0.75, 0.5, 0.75, 0.375, 0.75, 0.5, 0.75, 0.5, 0.75, 0.375, 0.75, 0.375, 0.75, 0.375, 0.75, 0.375, 0.75, 0.375, 0.75, 0.375, 0.75, 0.375, 0.75, 0.375, 0.75, 0.375, 0.75, 0.375, 0.75, 0.375, 0.75, 0.375, 0.75, 0.375, 0.75, 0.3833, 0.75, 0.375, 0.75, 0.375, 0.75, 0.3812, 0.75, 0.3837, 0.75, 0.388, 0.75, 0.3874, 0.75, 0.3833, 0.75, 0.3833, 0.75, 0.3874, 0.75, 0.3874, 0.75, 0.3833, 0.75, 0.3833, 0.75, 0.3874, 0.75, 0.388, 0.75, 0.3837, 0.75, 0.6107, 0.5, 0.6107, 0.5, 0.6107, 0.5, 0.6107, 0.5, 0.625, 0.5, 0.6171, 0.5, 0.6157, 0.5, 0.625, 0.5, 0.6107, 0.5, 0.5, 0.5, 0.5, 0.5, 0.6107, 0.5, 0.5, 0.5, 0.375, 0.5, 0.375, 0.5, 0.5, 0.5, 0.375, 0.5, 0.375, 0.5, 0.375, 0.5, 0.375, 0.5, 0.6107, 0.5, 0.6107, 0.5, 0.6107, 0.5, 0.6107, 0.5, 0.625, 0.5, 0.6107, 0.5, 0.6107, 0.5, 0.625, 0.5, 0.6107, 0.5, 0.6107, 0.5, 0.6107, 0.5, 0.6107, 0.5, 0.6107, 0.5, 0.6153, 0.5, 0.6154, 0.5, 0.6107, 0.5, 0.3915, 0.75, 0.3833, 0.75, 0.3812, 0.75, 0.3874, 0.75, 0.5, 0.75, 0.5, 0.75, 0.5, 0.75, 0.5, 0.75, 0.5, 0.75, 0.5, 0.75, 0.5, 0.75, 0.5, 0.75, 0.3874, 0.75, 0.3812, 0.75, 0.3791, 0.75, 0.3833, 0.75, 0.375, 0.75, 0.375, 0.75, 0.375, 0.75, 0.375, 0.75, 0.3923, 0.75, 0.3837, 0.75, 0.3833, 0.75, 0.3915, 0.75, 0.3833, 0.75, 0.3791, 0.75, 0.375, 0.75, 0.375, 0.75, 0.3915, 0.75, 0.3833, 0.75, 0.3837, 0.75, 0.3923, 0.75, 0.375, 0.75, 0.375, 0.75, 0.375, 0.75, 0.375, 0.75, 0.375, 0.75, 0.375, 0.75, 0.375, 0.75, 0.375, 0.75, 0.3912, 0.75, 0.3833, 0.75, 0.3833, 0.75, 0.3915, 0.75, 0.375, 0.75, 0.5, 0.75, 0.5, 0.75, 0.375, 0.75, 0.5, 0.75, 0.5, 0.75, 0.5, 0.75, 0.5, 0.75, 0.375, 0.75, 0.3833, 0.75, 0.3784, 0.75, 0.3761, 0.75, 0.375, 0.75, 0.6107, 0.75, 0.6107, 0.75, 0.6199, 0.75, 0.62, 0.75, 0.5, 0.75, 0.5357, 0.75, 0.5152, 0.75, 0.5, 0.75, 0.375, 0.5, 0.375, 0.5, 0.375, 0.5, 0.375, 0.5, 0.375, 0.75, 0.3761, 0.75, 0.3767, 0.75, 0.375, 0.75, 0.375, 0.75, 0.3784, 0.75, 0.3814, 0.75, 0.3809, 0.75, 0.3767, 0.75, 0.375, 0.5932, 0.375, 0.75, 0.375, 0.75, 0.375, 0.5932, 0.375, 0.5, 0.375, 0.5, 0.375, 0.5, 0.375, 0.5, 0.3814, 0.75, 0.3818, 0.75, 0.3809, 0.75, 0.3867, 0.75, 0.3845, 0.75, 0.375, 0.75, 0.375, 0.75, 0.375, 0.5, 0.375, 0.5, 0.375, 0.5, 0.375, 0.5, 0.375, 0.5, 0.375, 0.5932, 0.375, 0.5932, 0.375, 0.5, 0.3823, 0.75, 0.3895, 0.75, 0.375, 0.75, 0.375, 0.75, 0.375, 0.5, 0.375, 0.5, 0.375, 0.5, 0.375, 0.5, 0.618, 0.5, 0.6157, 0.5, 0.6107, 0.5, 0.6107, 0.5, 0.375, 0.5, 0.375, 0.5, 0.375, 0.5, 0.375, 0.5, 0.618, 0.5, 0.6154, 0.5, 0.625, 0.5, 0.625, 0.5, 0.5, 0.5, 0.375, 0.5, 0.375, 0.5, 0.5, 0.5, 0.375, 0.5, 0.375, 0.5, 0.375, 0.5, 0.375, 0.5, 0.6153, 0.5, 0.5, 0.5, 0.5, 0.5, 0.625, 0.5, 0.6154, 0.5, 0.6153, 0.5, 0.625, 0.5, 0.625, 0.5, 0.6157, 0.5, 0.6171, 0.5, 0.6107, 0.5, 0.6107, 0.5, 0.3968, 0.75, 0.4063, 0.75, 0.4349, 0.75, 0.4007, 0.75, 0.375, 0.75, 0.3847, 0.75, 0.3867, 0.75, 0.375, 0.75, 0.3847, 0.75, 0.3968, 0.75, 0.4007, 0.75, 0.3867, 0.75, 0.4007, 0.75, 0.5, 0.75, 0.5, 0.75, 0.434, 0.75, 0.4007, 0.75, 0.375, 0.75, 0.3845, 0.75, 0.3823, 0.75, 0.375, 0.75, 0.3845, 0.75, 0.4007, 0.75, 0.4007, 0.75, 0.3823, 0.75, 0.375, 0.75, 0.375, 0.6845, 0.375, 0.6959, 0.375, 0.75, 0.3954, 0.75, 0.4063, 0.75, 0.3968, 0.75, 0.5265, 0.75, 0.5152, 0.75, 0.6107, 0.75, 0.6107, 0.75, 0.5, 0.75, 0.5265, 0.75, 0.6107, 0.75, 0.5893, 0.75, 0.5, 0.75, 0.5, 0.75, 0.5152, 0.75, 0.5357, 0.75, 0.6107, 0.75, 0.6107, 0.75, 0.3767, 0.75, 0.3761, 0.75, 0.3784, 0.75, 0.375, 0.75, 0.3761, 0.75, 0.375, 0.75, 0.3809, 0.75, 0.3818, 0.75, 0.3847, 0.75, 0.375, 0.75, 0.375, 0.75, 0.5, 0.75, 0.4349, 0.75, 0.5, 0.75, 0.3818, 0.75, 0.3954, 0.75, 0.3968, 0.75, 0.3847, 0.75, 0.4349, 0.75, 0.4063, 0.75, 0.4598, 0.75, 0.5, 0.75, 0.5, 0.7402, 0.5357, 0.75, 0.5, 0.75, 0.375, 0.6959, 0.4045, 0.6901, 0.5, 0.7402, 0.5, 0.75, 0.375, 0.75, 0.3767, 0.75, 0.3809, 0.75, 0.375, 0.75, 0.375, 0.75, 0.5, 0.6826, 0.6107, 0.6844, 0.6107, 0.75, 0.5357, 0.75, 0.5, 0.7402, 0.375, 0.6615, 0.5, 0.6826, 0.5, 0.7402, 0.4045, 0.6901, 0.375, 0.6959, 0.6172, 0.5, 0.6182, 0.5, 0.625, 0.5, 0.625, 0.5, 0.616, 0.75, 0.6073, 0.75, 0.625, 0.75, 0.625, 0.75, 0.6107, 0.75, 0.62, 0.75, 0.625, 0.75, 0.625, 0.75, 0.6198, 0.75, 0.6183, 0.5932, 0.625, 0.5932, 0.625, 0.75, 0.62, 0.75, 0.6199, 0.75, 0.625, 0.75, 0.625, 0.75, 0.6199, 0.75, 0.6198, 0.75, 0.625, 0.75, 0.625, 0.75, 0.6183, 0.5932, 0.6169, 0.5, 0.625, 0.5, 0.625, 0.5932, 0.6169, 0.5, 0.6165, 0.5, 0.625, 0.5, 0.625, 0.5, 0.6165, 0.5, 0.6172, 0.5, 0.625, 0.5, 0.625, 0.5, 0.6073, 0.75, 0.6107, 0.75, 0.625, 0.75, 0.625, 0.75])
me_cube.materials.append(mat_material)
me_cube.use_mirror_vertex_groups = False
me_cube.update()

# ---- objects
ob_cube = bpy.data.objects.new('Cube', me_cube)
ob_light = bpy.data.objects.new('Light', light_light)
ob_camera = bpy.data.objects.new('Camera', cam_camera)
ob_empty = bpy.data.objects.new('Empty', None)
ob_empty_001 = bpy.data.objects.new('Empty.001', None)

# ---- transforms, parenting, visibility, modifiers, constraints
ob_cube.location = (0.5286, 0.4883, -0.2048)
ob_cube.scale = (0.3111, 0.3111, 0.3111)
ob_cube.lock_rotations_4d = False
ob_cube.empty_display_type = 'ARROWS'
ob_cube.lineart.crease_threshold = 0.0
_m = ob_cube.modifiers.new('Mirror', 'MIRROR')
_m.use_clip = True
ob_light.location = (4.076, 1.005, 5.904)
ob_light.rotation_euler = (0.6503, 0.05522, 1.866)
ob_light.lock_rotations_4d = False
ob_light.empty_display_type = 'ARROWS'
ob_light.color = (0.0, 0.0, 0.0, 0.0)
ob_light.lineart.crease_threshold = 0.0
ob_camera.location = (7.359, -6.926, 4.958)
ob_camera.rotation_euler = (1.109, 0.0, 0.8149)
ob_camera.lock_rotations_4d = False
ob_camera.empty_display_type = 'ARROWS'
ob_camera.color = (0.0, 0.0, 0.0, 0.0)
ob_camera.display_type = 'WIRE'
ob_camera.lineart.crease_threshold = 0.0
ob_empty.location = (-1.076, 3.864, 0.0)
ob_empty.rotation_euler = (1.571, -0.0, 0.0)
ob_empty.empty_display_type = 'IMAGE'
ob_empty.empty_display_size = 5.0
ob_empty.use_empty_image_alpha = True
ob_empty.color = (1.0, 1.0, 1.0, 0.229)
ob_empty_001.location = (-3.61, 1.336, 0.0)
ob_empty_001.rotation_euler = (1.571, -0.0, 1.571)
ob_empty_001.empty_display_type = 'IMAGE'
ob_empty_001.empty_display_size = 5.0
ob_empty_001.use_empty_image_alpha = True
ob_empty_001.color = (1.0, 1.0, 1.0, 0.229)

# ---- collection membership
col_collection.objects.link(ob_cube)
col_collection.objects.link(ob_light)
col_collection.objects.link(ob_camera)
col_collection.objects.link(ob_empty)
col_collection.objects.link(ob_empty_001)

# ---- scene / render settings (as saved in the file)
scene.camera = ob_camera
scene.frame_start = 1; scene.frame_end = 250; scene.frame_set(1)
scene.render.engine = 'BLENDER_EEVEE_NEXT'
scene.cycles.sampling_pattern = 'TABULATED_SOBOL'
scene.cycles.use_light_tree = False
scene.view_settings.view_transform = 'Filmic'
bpy.context.view_layer.update()
